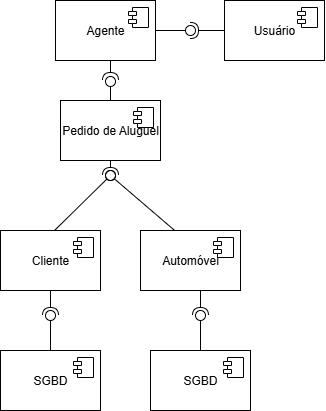

The diagram above was exported from draw.io. Its source (the exported page's mxGraphModel, read from the mxfile embedded in the PNG):
<mxGraphModel dx="1246" dy="676" grid="1" gridSize="10" guides="1" tooltips="1" connect="1" arrows="1" fold="1" page="1" pageScale="1" pageWidth="827" pageHeight="1169" math="0" shadow="0">
  <root>
    <mxCell id="0" />
    <mxCell id="1" parent="0" />
    <mxCell id="t78gtnX9egS9_C5uJcd--9" value="" style="rounded=0;orthogonalLoop=1;jettySize=auto;html=1;endArrow=halfCircle;endFill=0;endSize=6;strokeWidth=1;sketch=0;exitX=0.5;exitY=1;exitDx=0;exitDy=0;" parent="1" target="t78gtnX9egS9_C5uJcd--11" edge="1">
      <mxGeometry relative="1" as="geometry">
        <mxPoint x="190" y="330" as="sourcePoint" />
      </mxGeometry>
    </mxCell>
    <mxCell id="t78gtnX9egS9_C5uJcd--10" value="" style="rounded=0;orthogonalLoop=1;jettySize=auto;html=1;endArrow=oval;endFill=0;sketch=0;sourcePerimeterSpacing=0;targetPerimeterSpacing=0;endSize=10;exitX=0.5;exitY=0;exitDx=0;exitDy=0;" parent="1" target="t78gtnX9egS9_C5uJcd--11" edge="1">
      <mxGeometry relative="1" as="geometry">
        <mxPoint x="190" y="400" as="sourcePoint" />
      </mxGeometry>
    </mxCell>
    <mxCell id="t78gtnX9egS9_C5uJcd--11" value="" style="ellipse;whiteSpace=wrap;html=1;align=center;aspect=fixed;fillColor=none;strokeColor=none;resizable=0;perimeter=centerPerimeter;rotatable=0;allowArrows=0;points=[];outlineConnect=1;" parent="1" vertex="1">
      <mxGeometry x="185" y="360" width="10" height="10" as="geometry" />
    </mxCell>
    <mxCell id="t78gtnX9egS9_C5uJcd--12" value="" style="rounded=0;orthogonalLoop=1;jettySize=auto;html=1;endArrow=halfCircle;endFill=0;endSize=6;strokeWidth=1;sketch=0;exitX=0.5;exitY=1;exitDx=0;exitDy=0;" parent="1" edge="1">
      <mxGeometry relative="1" as="geometry">
        <mxPoint x="340" y="330" as="sourcePoint" />
        <mxPoint x="340" y="365" as="targetPoint" />
      </mxGeometry>
    </mxCell>
    <mxCell id="t78gtnX9egS9_C5uJcd--13" value="" style="rounded=0;orthogonalLoop=1;jettySize=auto;html=1;endArrow=oval;endFill=0;sketch=0;sourcePerimeterSpacing=0;targetPerimeterSpacing=0;endSize=10;exitX=0.5;exitY=0;exitDx=0;exitDy=0;" parent="1" edge="1">
      <mxGeometry relative="1" as="geometry">
        <mxPoint x="340" y="400" as="sourcePoint" />
        <mxPoint x="340" y="365" as="targetPoint" />
      </mxGeometry>
    </mxCell>
    <mxCell id="t78gtnX9egS9_C5uJcd--14" value="" style="rounded=0;orthogonalLoop=1;jettySize=auto;html=1;endArrow=halfCircle;endFill=0;endSize=6;strokeWidth=1;sketch=0;exitX=0.5;exitY=1;exitDx=0;exitDy=0;" parent="1" target="t78gtnX9egS9_C5uJcd--16" edge="1">
      <mxGeometry relative="1" as="geometry">
        <mxPoint x="249.9999999999999" y="210" as="sourcePoint" />
      </mxGeometry>
    </mxCell>
    <mxCell id="t78gtnX9egS9_C5uJcd--15" value="" style="rounded=0;orthogonalLoop=1;jettySize=auto;html=1;endArrow=oval;endFill=0;sketch=0;sourcePerimeterSpacing=0;targetPerimeterSpacing=0;endSize=10;exitX=0.53;exitY=0.02;exitDx=0;exitDy=0;exitPerimeter=0;" parent="1" target="t78gtnX9egS9_C5uJcd--16" edge="1">
      <mxGeometry relative="1" as="geometry">
        <mxPoint x="193" y="281" as="sourcePoint" />
      </mxGeometry>
    </mxCell>
    <mxCell id="t78gtnX9egS9_C5uJcd--16" value="" style="ellipse;whiteSpace=wrap;html=1;align=center;aspect=fixed;fillColor=none;strokeColor=none;resizable=0;perimeter=centerPerimeter;rotatable=0;allowArrows=0;points=[];outlineConnect=1;" parent="1" vertex="1">
      <mxGeometry x="245" y="220" width="10" height="10" as="geometry" />
    </mxCell>
    <mxCell id="t78gtnX9egS9_C5uJcd--21" value="" style="rounded=0;orthogonalLoop=1;jettySize=auto;html=1;endArrow=oval;endFill=0;sketch=0;sourcePerimeterSpacing=0;targetPerimeterSpacing=0;endSize=10;exitX=0.458;exitY=0.028;exitDx=0;exitDy=0;exitPerimeter=0;" parent="1" edge="1">
      <mxGeometry relative="1" as="geometry">
        <mxPoint x="315.80000000000007" y="281.4" as="sourcePoint" />
        <mxPoint x="250" y="225" as="targetPoint" />
      </mxGeometry>
    </mxCell>
    <mxCell id="t78gtnX9egS9_C5uJcd--24" value="SGBD" style="html=1;dropTarget=0;whiteSpace=wrap;" parent="1" vertex="1">
      <mxGeometry x="140" y="400" width="100" height="60" as="geometry" />
    </mxCell>
    <mxCell id="t78gtnX9egS9_C5uJcd--25" value="" style="shape=module;jettyWidth=8;jettyHeight=4;" parent="t78gtnX9egS9_C5uJcd--24" vertex="1">
      <mxGeometry x="1" width="20" height="20" relative="1" as="geometry">
        <mxPoint x="-27" y="7" as="offset" />
      </mxGeometry>
    </mxCell>
    <mxCell id="t78gtnX9egS9_C5uJcd--26" value="SGBD" style="html=1;dropTarget=0;whiteSpace=wrap;" parent="1" vertex="1">
      <mxGeometry x="290" y="400" width="100" height="60" as="geometry" />
    </mxCell>
    <mxCell id="t78gtnX9egS9_C5uJcd--27" value="" style="shape=module;jettyWidth=8;jettyHeight=4;" parent="t78gtnX9egS9_C5uJcd--26" vertex="1">
      <mxGeometry x="1" width="20" height="20" relative="1" as="geometry">
        <mxPoint x="-27" y="7" as="offset" />
      </mxGeometry>
    </mxCell>
    <mxCell id="t78gtnX9egS9_C5uJcd--28" value="Automóvel" style="html=1;dropTarget=0;whiteSpace=wrap;" parent="1" vertex="1">
      <mxGeometry x="280" y="280" width="100" height="60" as="geometry" />
    </mxCell>
    <mxCell id="t78gtnX9egS9_C5uJcd--29" value="" style="shape=module;jettyWidth=8;jettyHeight=4;" parent="t78gtnX9egS9_C5uJcd--28" vertex="1">
      <mxGeometry x="1" width="20" height="20" relative="1" as="geometry">
        <mxPoint x="-27" y="7" as="offset" />
      </mxGeometry>
    </mxCell>
    <mxCell id="t78gtnX9egS9_C5uJcd--30" value="Cliente" style="html=1;dropTarget=0;whiteSpace=wrap;" parent="1" vertex="1">
      <mxGeometry x="140" y="280" width="100" height="60" as="geometry" />
    </mxCell>
    <mxCell id="t78gtnX9egS9_C5uJcd--31" value="" style="shape=module;jettyWidth=8;jettyHeight=4;" parent="t78gtnX9egS9_C5uJcd--30" vertex="1">
      <mxGeometry x="1" width="20" height="20" relative="1" as="geometry">
        <mxPoint x="-27" y="7" as="offset" />
      </mxGeometry>
    </mxCell>
    <mxCell id="t78gtnX9egS9_C5uJcd--32" value="" style="rounded=0;orthogonalLoop=1;jettySize=auto;html=1;endArrow=halfCircle;endFill=0;endSize=6;strokeWidth=1;sketch=0;exitX=0.5;exitY=1;exitDx=0;exitDy=0;" parent="1" edge="1">
      <mxGeometry relative="1" as="geometry">
        <mxPoint x="249.9999999999999" y="110" as="sourcePoint" />
        <mxPoint x="250" y="130" as="targetPoint" />
      </mxGeometry>
    </mxCell>
    <mxCell id="t78gtnX9egS9_C5uJcd--33" value="" style="rounded=0;orthogonalLoop=1;jettySize=auto;html=1;endArrow=oval;endFill=0;sketch=0;sourcePerimeterSpacing=0;targetPerimeterSpacing=0;endSize=10;exitX=0.5;exitY=0;exitDx=0;exitDy=0;" parent="1" source="t78gtnX9egS9_C5uJcd--35" target="t78gtnX9egS9_C5uJcd--34" edge="1">
      <mxGeometry relative="1" as="geometry">
        <mxPoint x="255" y="145" as="sourcePoint" />
      </mxGeometry>
    </mxCell>
    <mxCell id="t78gtnX9egS9_C5uJcd--34" value="" style="ellipse;whiteSpace=wrap;html=1;align=center;aspect=fixed;fillColor=none;strokeColor=none;resizable=0;perimeter=centerPerimeter;rotatable=0;allowArrows=0;points=[];outlineConnect=1;" parent="1" vertex="1">
      <mxGeometry x="245" y="126" width="10" height="10" as="geometry" />
    </mxCell>
    <mxCell id="t78gtnX9egS9_C5uJcd--35" value="Pedido de Aluguel" style="html=1;dropTarget=0;whiteSpace=wrap;" parent="1" vertex="1">
      <mxGeometry x="200" y="150" width="100" height="60" as="geometry" />
    </mxCell>
    <mxCell id="t78gtnX9egS9_C5uJcd--36" value="" style="shape=module;jettyWidth=8;jettyHeight=4;" parent="t78gtnX9egS9_C5uJcd--35" vertex="1">
      <mxGeometry x="1" width="20" height="20" relative="1" as="geometry">
        <mxPoint x="-27" y="7" as="offset" />
      </mxGeometry>
    </mxCell>
    <mxCell id="t78gtnX9egS9_C5uJcd--37" value="Agente" style="html=1;dropTarget=0;whiteSpace=wrap;" parent="1" vertex="1">
      <mxGeometry x="195" y="50" width="100" height="60" as="geometry" />
    </mxCell>
    <mxCell id="t78gtnX9egS9_C5uJcd--38" value="" style="shape=module;jettyWidth=8;jettyHeight=4;" parent="t78gtnX9egS9_C5uJcd--37" vertex="1">
      <mxGeometry x="1" width="20" height="20" relative="1" as="geometry">
        <mxPoint x="-27" y="7" as="offset" />
      </mxGeometry>
    </mxCell>
    <mxCell id="t78gtnX9egS9_C5uJcd--39" value="Usuário" style="html=1;dropTarget=0;whiteSpace=wrap;" parent="1" vertex="1">
      <mxGeometry x="364" y="50" width="100" height="60" as="geometry" />
    </mxCell>
    <mxCell id="t78gtnX9egS9_C5uJcd--40" value="" style="shape=module;jettyWidth=8;jettyHeight=4;" parent="t78gtnX9egS9_C5uJcd--39" vertex="1">
      <mxGeometry x="1" width="20" height="20" relative="1" as="geometry">
        <mxPoint x="-27" y="7" as="offset" />
      </mxGeometry>
    </mxCell>
    <mxCell id="t78gtnX9egS9_C5uJcd--44" value="" style="rounded=0;orthogonalLoop=1;jettySize=auto;html=1;endArrow=halfCircle;endFill=0;endSize=6;strokeWidth=1;sketch=0;exitX=0;exitY=0.5;exitDx=0;exitDy=0;" parent="1" source="t78gtnX9egS9_C5uJcd--39" target="t78gtnX9egS9_C5uJcd--46" edge="1">
      <mxGeometry relative="1" as="geometry">
        <mxPoint x="360" y="80" as="sourcePoint" />
      </mxGeometry>
    </mxCell>
    <mxCell id="t78gtnX9egS9_C5uJcd--45" value="" style="rounded=0;orthogonalLoop=1;jettySize=auto;html=1;endArrow=oval;endFill=0;sketch=0;sourcePerimeterSpacing=0;targetPerimeterSpacing=0;endSize=10;" parent="1" source="t78gtnX9egS9_C5uJcd--37" target="t78gtnX9egS9_C5uJcd--46" edge="1">
      <mxGeometry relative="1" as="geometry">
        <mxPoint x="310" y="80" as="sourcePoint" />
      </mxGeometry>
    </mxCell>
    <mxCell id="t78gtnX9egS9_C5uJcd--46" value="" style="ellipse;whiteSpace=wrap;html=1;align=center;aspect=fixed;fillColor=none;strokeColor=none;resizable=0;perimeter=centerPerimeter;rotatable=0;allowArrows=0;points=[];outlineConnect=1;" parent="1" vertex="1">
      <mxGeometry x="325" y="75" width="10" height="10" as="geometry" />
    </mxCell>
  </root>
</mxGraphModel>